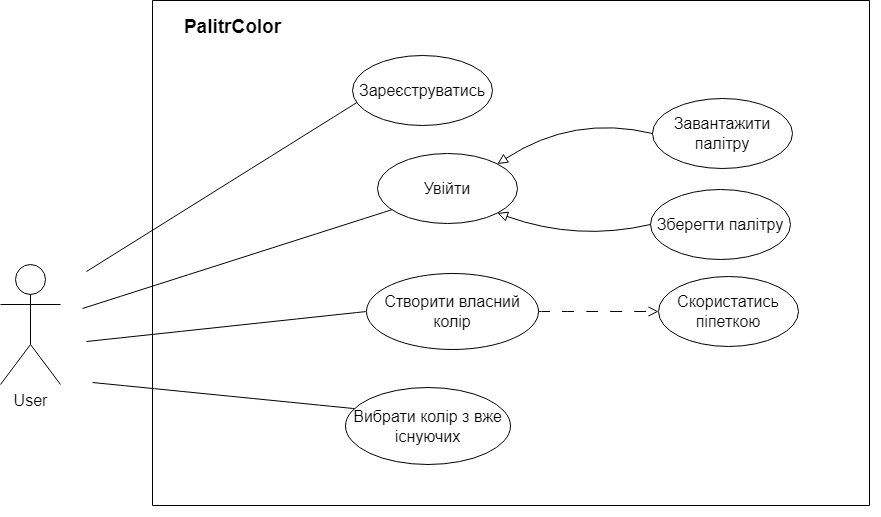

The diagram above was exported from draw.io. Its source (the exported page's mxGraphModel, read from the mxfile embedded in the PNG):
<mxGraphModel dx="2406" dy="1384" grid="0" gridSize="10" guides="1" tooltips="1" connect="1" arrows="1" fold="1" page="0" pageScale="1" pageWidth="827" pageHeight="1169" math="0" shadow="0">
  <root>
    <mxCell id="0" />
    <mxCell id="1" parent="0" />
    <mxCell id="HQo7vOp2BarSLx5TWL1R-1" value="User&lt;br&gt;" style="shape=umlActor;verticalLabelPosition=bottom;verticalAlign=top;html=1;fontSize=16;" vertex="1" parent="1">
      <mxGeometry x="-751" y="60" width="60" height="120" as="geometry" />
    </mxCell>
    <mxCell id="HQo7vOp2BarSLx5TWL1R-19" style="edgeStyle=none;curved=1;rounded=0;orthogonalLoop=1;jettySize=auto;html=1;fontSize=12;startSize=8;endSize=8;endArrow=none;endFill=0;exitX=0.123;exitY=0.79;exitDx=0;exitDy=0;exitPerimeter=0;" edge="1" parent="1" source="HQo7vOp2BarSLx5TWL1R-5">
      <mxGeometry relative="1" as="geometry">
        <mxPoint x="-669" y="104" as="targetPoint" />
        <mxPoint x="-517" y="-119" as="sourcePoint" />
      </mxGeometry>
    </mxCell>
    <mxCell id="HQo7vOp2BarSLx5TWL1R-20" style="edgeStyle=none;curved=1;rounded=0;orthogonalLoop=1;jettySize=auto;html=1;fontSize=12;startSize=8;endSize=8;endArrow=none;endFill=0;exitX=0.035;exitY=0.667;exitDx=0;exitDy=0;exitPerimeter=0;" edge="1" parent="1" source="HQo7vOp2BarSLx5TWL1R-4">
      <mxGeometry relative="1" as="geometry">
        <mxPoint x="-665" y="67" as="targetPoint" />
        <mxPoint x="-507" y="-109" as="sourcePoint" />
      </mxGeometry>
    </mxCell>
    <mxCell id="HQo7vOp2BarSLx5TWL1R-21" style="edgeStyle=none;curved=1;rounded=0;orthogonalLoop=1;jettySize=auto;html=1;fontSize=12;startSize=8;endSize=8;endArrow=none;endFill=0;exitX=0;exitY=0.5;exitDx=0;exitDy=0;" edge="1" parent="1" source="HQo7vOp2BarSLx5TWL1R-7">
      <mxGeometry relative="1" as="geometry">
        <mxPoint x="-665" y="137" as="targetPoint" />
        <mxPoint x="-497" y="-99" as="sourcePoint" />
      </mxGeometry>
    </mxCell>
    <mxCell id="HQo7vOp2BarSLx5TWL1R-23" style="edgeStyle=none;curved=1;rounded=0;orthogonalLoop=1;jettySize=auto;html=1;fontSize=12;startSize=8;endSize=8;endArrow=none;endFill=0;exitX=0.067;exitY=0.277;exitDx=0;exitDy=0;exitPerimeter=0;" edge="1" parent="1" source="HQo7vOp2BarSLx5TWL1R-6">
      <mxGeometry relative="1" as="geometry">
        <mxPoint x="-659" y="178" as="targetPoint" />
        <mxPoint x="-415" y="250" as="sourcePoint" />
      </mxGeometry>
    </mxCell>
    <mxCell id="HQo7vOp2BarSLx5TWL1R-26" value="" style="swimlane;startSize=0;fontSize=16;" vertex="1" parent="1">
      <mxGeometry x="-599" y="-204" width="717" height="505" as="geometry" />
    </mxCell>
    <mxCell id="HQo7vOp2BarSLx5TWL1R-27" value="&lt;b&gt;&lt;font style=&quot;font-size: 19px;&quot;&gt;PalitrColor&lt;/font&gt;&lt;/b&gt;" style="text;html=1;align=center;verticalAlign=middle;resizable=0;points=[];autosize=1;strokeColor=none;fillColor=none;fontSize=16;" vertex="1" parent="HQo7vOp2BarSLx5TWL1R-26">
      <mxGeometry x="22" y="9" width="115" height="35" as="geometry" />
    </mxCell>
    <mxCell id="HQo7vOp2BarSLx5TWL1R-5" value="Увійти" style="ellipse;whiteSpace=wrap;html=1;fontSize=16;" vertex="1" parent="HQo7vOp2BarSLx5TWL1R-26">
      <mxGeometry x="225" y="153" width="140" height="70" as="geometry" />
    </mxCell>
    <mxCell id="HQo7vOp2BarSLx5TWL1R-4" value="Зареєструватись" style="ellipse;whiteSpace=wrap;html=1;fontSize=16;" vertex="1" parent="HQo7vOp2BarSLx5TWL1R-26">
      <mxGeometry x="200" y="55" width="140" height="70" as="geometry" />
    </mxCell>
    <mxCell id="HQo7vOp2BarSLx5TWL1R-38" style="edgeStyle=none;curved=1;rounded=0;orthogonalLoop=1;jettySize=auto;html=1;exitX=1;exitY=0.5;exitDx=0;exitDy=0;entryX=0;entryY=0.5;entryDx=0;entryDy=0;fontSize=12;startSize=8;endSize=8;dashed=1;endArrow=open;endFill=0;dashPattern=12 12;" edge="1" parent="HQo7vOp2BarSLx5TWL1R-26" source="HQo7vOp2BarSLx5TWL1R-7" target="HQo7vOp2BarSLx5TWL1R-8">
      <mxGeometry relative="1" as="geometry" />
    </mxCell>
    <mxCell id="HQo7vOp2BarSLx5TWL1R-7" value="Створити власний колір" style="ellipse;whiteSpace=wrap;html=1;fontSize=16;" vertex="1" parent="HQo7vOp2BarSLx5TWL1R-26">
      <mxGeometry x="214" y="273" width="172" height="76" as="geometry" />
    </mxCell>
    <mxCell id="HQo7vOp2BarSLx5TWL1R-8" value="Скористатись піпеткою" style="ellipse;whiteSpace=wrap;html=1;fontSize=16;" vertex="1" parent="HQo7vOp2BarSLx5TWL1R-26">
      <mxGeometry x="506" y="276" width="140" height="70" as="geometry" />
    </mxCell>
    <mxCell id="HQo7vOp2BarSLx5TWL1R-6" value="Вибрати колір з вже існуючих" style="ellipse;whiteSpace=wrap;html=1;fontSize=16;" vertex="1" parent="HQo7vOp2BarSLx5TWL1R-26">
      <mxGeometry x="193" y="387" width="165" height="77" as="geometry" />
    </mxCell>
    <mxCell id="HQo7vOp2BarSLx5TWL1R-10" value="Завантажити палітру" style="ellipse;whiteSpace=wrap;html=1;fontSize=16;" vertex="1" parent="HQo7vOp2BarSLx5TWL1R-26">
      <mxGeometry x="500" y="98" width="140" height="70" as="geometry" />
    </mxCell>
    <mxCell id="HQo7vOp2BarSLx5TWL1R-9" value="Зберегти палітру" style="ellipse;whiteSpace=wrap;html=1;fontSize=16;" vertex="1" parent="HQo7vOp2BarSLx5TWL1R-26">
      <mxGeometry x="498" y="189" width="140" height="70" as="geometry" />
    </mxCell>
    <mxCell id="HQo7vOp2BarSLx5TWL1R-25" style="edgeStyle=none;curved=1;rounded=0;orthogonalLoop=1;jettySize=auto;html=1;fontSize=12;startSize=8;endSize=8;endArrow=none;endFill=0;entryX=0;entryY=0.5;entryDx=0;entryDy=0;startArrow=block;startFill=0;exitX=1;exitY=0;exitDx=0;exitDy=0;" edge="1" parent="HQo7vOp2BarSLx5TWL1R-26" source="HQo7vOp2BarSLx5TWL1R-5" target="HQo7vOp2BarSLx5TWL1R-10">
      <mxGeometry relative="1" as="geometry">
        <mxPoint x="-107.00235294117635" y="662.8823529411766" as="targetPoint" />
        <mxPoint x="-52" y="459" as="sourcePoint" />
        <Array as="points">
          <mxPoint x="421" y="114" />
        </Array>
      </mxGeometry>
    </mxCell>
    <mxCell id="HQo7vOp2BarSLx5TWL1R-24" style="edgeStyle=none;curved=1;rounded=0;orthogonalLoop=1;jettySize=auto;html=1;fontSize=12;startSize=8;endSize=8;endArrow=block;endFill=0;entryX=1;entryY=1;entryDx=0;entryDy=0;exitX=0;exitY=0.5;exitDx=0;exitDy=0;" edge="1" parent="HQo7vOp2BarSLx5TWL1R-26" source="HQo7vOp2BarSLx5TWL1R-9" target="HQo7vOp2BarSLx5TWL1R-5">
      <mxGeometry relative="1" as="geometry">
        <mxPoint x="-59" y="416" as="targetPoint" />
        <mxPoint x="132" y="135" as="sourcePoint" />
        <Array as="points">
          <mxPoint x="425" y="241" />
        </Array>
      </mxGeometry>
    </mxCell>
    <mxCell id="HQo7vOp2BarSLx5TWL1R-36" style="edgeStyle=none;curved=1;rounded=0;orthogonalLoop=1;jettySize=auto;html=1;exitX=1;exitY=1;exitDx=0;exitDy=0;fontSize=12;startSize=8;endSize=8;" edge="1" parent="1" source="HQo7vOp2BarSLx5TWL1R-26" target="HQo7vOp2BarSLx5TWL1R-26">
      <mxGeometry relative="1" as="geometry" />
    </mxCell>
  </root>
</mxGraphModel>